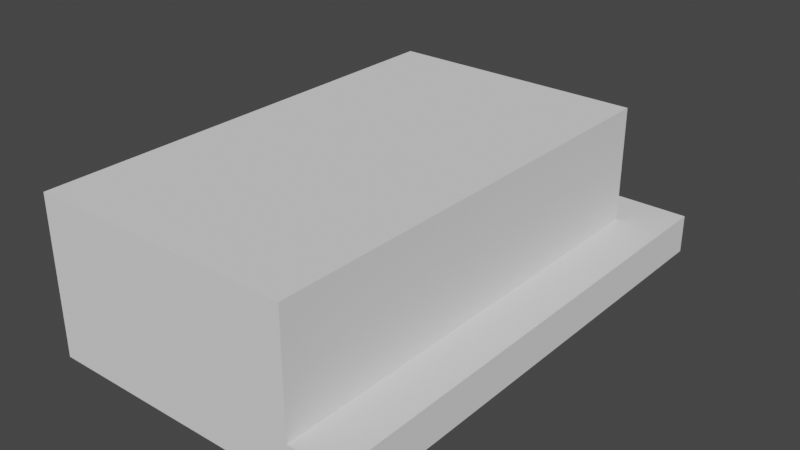 # Source: diningTableBookshelfFeet.blend  (saved by Blender 4.0.36; exported with 4.5.12 LTS)
import bpy
from mathutils import Matrix  # noqa: F401  (used for matrix-valued properties, if any)

bpy.ops.wm.read_factory_settings(use_empty=True)
scene = bpy.context.scene
scene.name = 'Scene'

# ---- collections
col_collection = bpy.data.collections.new('Collection'); scene.collection.children.link(col_collection)

# ---- world
world_world = bpy.data.worlds.new('World'); scene.world = world_world
world_world.use_nodes = True; world_world.node_tree.nodes.clear()
_N = world_world.node_tree.nodes; _L = world_world.node_tree.links
n0 = _N.new('ShaderNodeOutputWorld'); n0.name = 'World Output'; n0.location = (300, 300)
n1 = _N.new('ShaderNodeBackground'); n1.name = 'Background'; n1.location = (10, 300)
n1.inputs[0].default_value = (0.05088, 0.05088, 0.05088, 1.0)
_L.new(n1.outputs[0], n0.inputs[0])
n0.is_active_output = True
world_world.color = (0.05088, 0.05088, 0.05088)
world_world.use_sun_shadow = False
world_world.sun_shadow_jitter_overblur = 0.0

# ---- meshes
me_square_003 = bpy.data.meshes.new('Square.003')
me_square_003.from_pydata([(6.75, 11.75, 6.0), (-6.75, 11.75, 6.0), (-6.75, -11.75, 6.0), (6.75, -11.75, 6.0), (6.75, 11.75, 0.0), (-6.75, 11.75, 0.0), (-6.75, -11.75, 0.0), (6.75, -11.75, 0.0)], [], [(0, 1, 2, 3), (4, 7, 6, 5), (1, 0, 4, 5), (2, 1, 5, 6), (3, 2, 6, 7), (0, 3, 7, 4)])
_uv = me_square_003.uv_layers.new(name='UVMap')
_uv.uv.foreach_set('vector', [0.0, 0.0, 0.2553, 0.0, 0.5106, 0.0, 0.766, 0.0, 0.0, 0.0, 0.766, 0.0, 0.5106, 0.0, 0.2553, 0.0, 0.2553, 0.0, 0.0, 0.0, 0.0, 0.0, 0.2553, 0.0, 0.5106, 0.0, 0.2553, 0.0, 0.2553, 0.0, 0.5106, 0.0, 0.766, 0.0, 0.5106, 0.0, 0.5106, 0.0, 0.766, 0.0, 0.0, 0.0, 0.766, 0.0, 0.766, 0.0, 0.0, 0.0])
me_square_003.update()
me_square_004 = bpy.data.meshes.new('Square.004')
me_square_004.from_pydata([(8.0, 13.0, 0.0), (-8.0, 13.0, 0.0), (-8.0, -13.0, 0.0), (8.0, -13.0, 0.0)], [], [(0, 1, 2, 3)])
_uv = me_square_004.uv_layers.new(name='UVMap')
_uv.uv.foreach_set('vector', [0.0, 0.0, 0.2553, 0.0, 0.5106, 0.0, 0.766, 0.0])
me_square_004.update()

# ---- objects
ob_empty = bpy.data.objects.new('Empty', None)
ob_insert = bpy.data.objects.new('insert', me_square_003)
ob_foot = bpy.data.objects.new('foot', me_square_004)

# ---- transforms, parenting, visibility, modifiers, constraints
ob_empty.location = (0.0, 0.0, 0.0)
ob_empty.scale = (50.0, 50.0, 1.0)
ob_empty.empty_display_type = 'IMAGE'
ob_empty.empty_display_size = 5.0
ob_insert.location = (0.0, 0.0, 2.0)
ob_foot.location = (1.25, 1.25, 0.0)
_m = ob_foot.modifiers.new('Solidify', 'SOLIDIFY')
_m.thickness = 2.0
_m.offset = 1.0

# ---- collection membership
col_collection.objects.link(ob_empty)
col_collection.objects.link(ob_insert)
col_collection.objects.link(ob_foot)

# ---- scene / render settings (as saved in the file)
scene.frame_start = 1; scene.frame_end = 250; scene.frame_set(1)
scene.render.engine = 'BLENDER_EEVEE_NEXT'
scene.cycles.use_denoising = False
scene.cycles.samples = 128
scene.cycles.sampling_pattern = 'TABULATED_SOBOL'
scene.cycles.use_adaptive_sampling = False
scene.cycles.use_light_tree = False
scene.view_settings.view_transform = 'Filmic'
scene.unit_settings.scale_length = 0.001
bpy.context.view_layer.update()

# ---- added for rendering (the .blend has no active camera and no usable light): camera, sun
cam_auto = bpy.data.cameras.new('AutoCamera')
cam_auto.lens = 50.0
cam_auto.sensor_width = 36.0
cam_auto.clip_end = 1000.0
ob_auto_camera = bpy.data.objects.new('AutoCamera', cam_auto)
scene.collection.objects.link(ob_auto_camera)
ob_auto_camera.location = (30.4496, -33.7895, 27.3597)
ob_auto_camera.rotation_euler = (1.09748, -7.21219e-08, 0.694738)
scene.camera = ob_auto_camera
light_auto_sun = bpy.data.lights.new('AutoSun', 'SUN')
light_auto_sun.energy = 3.0
light_auto_sun.angle = 0.0523599
ob_auto_sun = bpy.data.objects.new('AutoSun', light_auto_sun)
scene.collection.objects.link(ob_auto_sun)
ob_auto_sun.rotation_euler = (0.872665, 0.174533, 0.523599)
bpy.context.view_layer.update()
